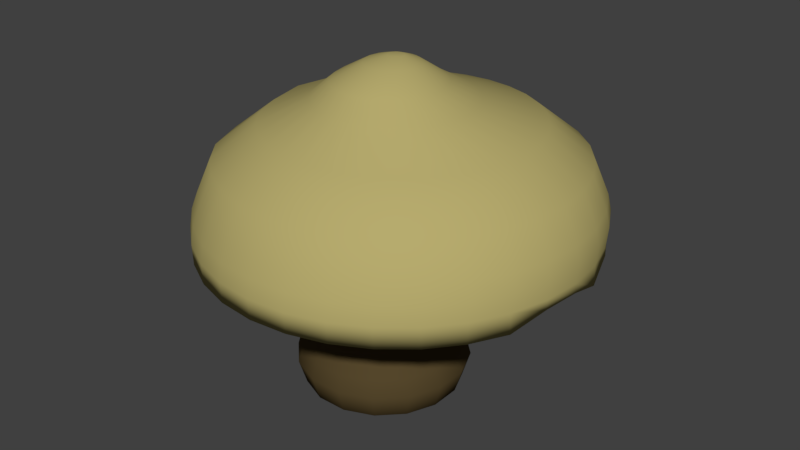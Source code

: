 # Source: SmallMushroom.blend  (saved by Blender 2.78.0; exported with 4.5.12 LTS)
import bpy
from mathutils import Matrix  # noqa: F401  (used for matrix-valued properties, if any)

bpy.ops.wm.read_factory_settings(use_empty=True)
scene = bpy.context.scene
scene.name = 'Scene'

# ---- collections
col_collection_1 = bpy.data.collections.new('Collection 1'); scene.collection.children.link(col_collection_1)

# ---- materials (node trees are filled in below, after node groups)
mat_mushroom_top = bpy.data.materials.new('Mushroom_Top')
mat_mushroom_top.alpha_threshold = 0.0
mat_mushroom_top.roughness = 0.5
mat_mushroom_stem = bpy.data.materials.new('Mushroom_Stem')
mat_mushroom_stem.alpha_threshold = 0.0
mat_mushroom_stem.roughness = 0.5

# ---- material node trees
mat_mushroom_top.use_nodes = True; mat_mushroom_top.node_tree.nodes.clear()
_N = mat_mushroom_top.node_tree.nodes; _L = mat_mushroom_top.node_tree.links
n0 = _N.new('ShaderNodeOutputMaterial'); n0.name = 'Material Output'; n0.location = (300, 300)
n1 = _N.new('ShaderNodeBsdfDiffuse'); n1.name = 'Diffuse BSDF'; n1.location = (10, 300)
n1.inputs[0].default_value = (0.4672, 0.4039, 0.1546, 1.0)
_L.new(n1.outputs[0], n0.inputs[0])
n0.is_active_output = True
mat_mushroom_stem.use_nodes = True; mat_mushroom_stem.node_tree.nodes.clear()
_N = mat_mushroom_stem.node_tree.nodes; _L = mat_mushroom_stem.node_tree.links
n0 = _N.new('ShaderNodeOutputMaterial'); n0.name = 'Material Output'; n0.location = (300, 300)
n1 = _N.new('ShaderNodeBsdfDiffuse'); n1.name = 'Diffuse BSDF'; n1.location = (10, 300)
n1.inputs[0].default_value = (0.0985, 0.06799, 0.02698, 1.0)
_L.new(n1.outputs[0], n0.inputs[0])
n0.is_active_output = True

# ---- world
world_world = bpy.data.worlds.new('World'); scene.world = world_world
world_world.color = (0.05088, 0.05088, 0.05088)
world_world.use_sun_shadow = False
world_world.sun_shadow_jitter_overblur = 0.0
world_world.cycles.sampling_method = 'MANUAL'

# ---- meshes
me_circle = bpy.data.meshes.new('Circle')
me_circle.from_pydata([(0.01882, -2.829e-09, -0.06472), (-0.0009476, -2.471e-09, -0.05653), (-0.01608, -1.81e-09, -0.0414), (-0.02427, -9.456e-10, -0.02163), (-0.02427, -1.021e-11, -0.0002335), (-0.01608, 8.54e-10, 0.01954), (-0.0009477, 1.515e-09, 0.03467), (0.01882, 1.873e-09, 0.04286), (0.04022, 1.873e-09, 0.04286), (0.05999, 1.515e-09, 0.03467), (0.07512, 8.54e-10, 0.01954), (0.08331, -1.021e-11, -0.0002335), (0.08331, -9.456e-10, -0.02163), (0.07512, -1.81e-09, -0.0414), (0.05999, -2.471e-09, -0.05653), (0.04022, -2.829e-09, -0.06472), (0.01043, 0.02247, -0.1002), (-0.02484, 0.02247, -0.08556), (-0.05184, 0.02247, -0.05856), (-0.06645, 0.02247, -0.02328), (-0.06645, 0.02247, 0.0149), (-0.05184, 0.02247, 0.05017), (-0.02484, 0.02247, 0.07717), (0.01043, 0.02247, 0.09178), (0.04861, 0.02247, 0.09178), (0.08389, 0.02247, 0.07717), (0.1109, 0.02247, 0.05017), (0.1255, 0.02247, 0.0149), (0.1255, 0.02247, -0.02328), (0.1109, 0.02247, -0.05856), (0.08389, 0.02247, -0.08556), (0.04861, 0.02247, -0.1002), (0.008621, 0.0528, -0.1093), (-0.03, 0.0528, -0.09327), (-0.05956, 0.0528, -0.06371), (-0.07555, 0.0528, -0.02509), (-0.07555, 0.0528, 0.01671), (-0.05956, 0.0528, 0.05533), (-0.03, 0.0528, 0.08488), (0.008621, 0.0528, 0.1009), (0.05042, 0.0528, 0.1009), (0.08904, 0.0528, 0.08488), (0.1186, 0.0528, 0.05533), (0.1346, 0.0528, 0.01671), (0.1346, 0.0528, -0.02509), (0.1186, 0.0528, -0.06371), (0.08904, 0.0528, -0.09327), (0.05042, 0.0528, -0.1093), (0.009997, 0.07414, -0.1001), (-0.02608, 0.07414, -0.08516), (-0.05369, 0.07414, -0.05755), (-0.06864, 0.07414, -0.02147), (-0.06864, 0.07414, 0.01758), (-0.05369, 0.07414, 0.05366), (-0.02608, 0.07414, 0.08127), (0.009997, 0.07414, 0.09621), (0.04905, 0.07414, 0.09621), (0.08512, 0.07414, 0.08127), (0.1127, 0.07414, 0.05366), (0.1277, 0.07414, 0.01758), (0.1277, 0.07414, -0.02147), (0.1127, 0.07414, -0.05755), (0.08512, 0.07414, -0.08516), (0.04905, 0.07414, -0.1001), (0.01438, 0.1393, -0.0657), (-0.01359, 0.1393, -0.05411), (-0.035, 0.1393, -0.0327), (-0.04659, 0.1393, -0.004729), (-0.04659, 0.1393, 0.02555), (-0.035, 0.1393, 0.05352), (-0.01359, 0.1393, 0.07494), (0.01438, 0.1393, 0.08652), (0.04466, 0.1393, 0.08652), (0.07264, 0.1393, 0.07494), (0.09405, 0.1393, 0.05352), (0.1056, 0.1393, 0.02555), (0.1056, 0.1393, -0.004729), (0.09405, 0.1393, -0.0327), (0.07264, 0.1393, -0.05411), (0.04466, 0.1393, -0.0657), (0.01628, 0.1876, -0.05951), (-0.008177, 0.1876, -0.04938), (-0.0269, 0.1876, -0.03066), (-0.03703, 0.1876, -0.006198), (-0.03703, 0.1876, 0.02028), (-0.0269, 0.1876, 0.04474), (-0.008177, 0.1876, 0.06346), (0.01628, 0.1876, 0.07359), (0.04276, 0.1876, 0.07359), (0.06722, 0.1876, 0.06346), (0.08594, 0.1876, 0.04474), (0.09607, 0.1876, 0.02028), (0.09607, 0.1876, -0.006198), (0.08594, 0.1876, -0.03066), (0.06722, 0.1876, -0.04938), (0.04276, 0.1876, -0.05951), (-0.03346, 0.3246, -0.07483), (-0.05199, 0.3246, -0.06715), (-0.06617, 0.3246, -0.05297), (-0.07385, 0.3246, -0.03444), (-0.07385, 0.3246, -0.01439), (-0.06617, 0.3246, 0.004144), (-0.05199, 0.3246, 0.01833), (-0.03346, 0.3246, 0.026), (-0.01341, 0.3246, 0.026), (0.005124, 0.3246, 0.01833), (0.01931, 0.3246, 0.004144), (0.02698, 0.3246, -0.01439), (0.02698, 0.3246, -0.03444), (0.01931, 0.3246, -0.05297), (0.005124, 0.3246, -0.06715), (-0.01341, 0.3246, -0.07483), (0.03169, 0.2097, -0.2749), (-0.01582, 0.1981, -0.2703), (-0.0615, 0.1981, -0.2564), (-0.1036, 0.1777, -0.2339), (-0.1405, 0.1777, -0.2036), (-0.1708, 0.1994, -0.1667), (-0.1933, 0.1777, -0.1246), (-0.2072, 0.1777, -0.07892), (-0.2118, 0.1777, -0.03141), (-0.1972, 0.182, 0.04876), (-0.1933, 0.1777, 0.06178), (-0.1708, 0.1777, 0.1039), (-0.1405, 0.1837, 0.1408), (-0.1036, 0.1981, 0.1711), (-0.0615, 0.1981, 0.1936), (-0.01582, 0.1981, 0.2074), (0.03169, 0.1981, 0.2121), (0.0792, 0.1981, 0.2074), (0.1249, 0.1981, 0.1936), (0.167, 0.1981, 0.1711), (0.2039, 0.1981, 0.1408), (0.2342, 0.1981, 0.1039), (0.2567, 0.1981, 0.06178), (0.2705, 0.2119, 0.0161), (0.2752, 0.2119, -0.03141), (0.2705, 0.1981, -0.07892), (0.2567, 0.2116, -0.1246), (0.2342, 0.2071, -0.1667), (0.2039, 0.2175, -0.2036), (0.167, 0.2054, -0.2339), (0.1249, 0.1981, -0.2564), (0.0792, 0.2023, -0.2703), (0.03169, 0.2239, -0.2738), (-0.01582, 0.2239, -0.2691), (-0.0615, 0.2239, -0.2553), (-0.1036, 0.2239, -0.2328), (-0.1405, 0.2239, -0.2025), (-0.1708, 0.2239, -0.1656), (-0.1933, 0.2239, -0.1235), (-0.2118, 0.2239, -0.03029), (-0.1952, 0.2239, 0.04613), (-0.1708, 0.2239, 0.105), (-0.1405, 0.2239, 0.1419), (-0.1036, 0.2239, 0.1722), (-0.0615, 0.2239, 0.1947), (-0.01582, 0.2239, 0.2086), (0.03169, 0.2239, 0.2132), (0.0792, 0.2239, 0.2086), (0.1249, 0.2239, 0.1947), (0.167, 0.2239, 0.1722), (0.2039, 0.2239, 0.1419), (0.2342, 0.2239, 0.105), (0.2567, 0.2239, 0.0629), (0.2705, 0.2239, 0.01722), (0.2752, 0.2239, -0.03029), (0.2705, 0.2239, -0.0778), (0.2567, 0.2239, -0.1235), (0.2342, 0.2239, -0.1656), (0.2039, 0.2239, -0.2025), (0.167, 0.2239, -0.2328), (0.1249, 0.2239, -0.2553), (0.0792, 0.2239, -0.2691), (0.03169, 0.2452, -0.2783), (-0.01582, 0.2452, -0.2736), (-0.0615, 0.2452, -0.2598), (-0.1036, 0.2452, -0.2373), (-0.1405, 0.2452, -0.207), (-0.1708, 0.2452, -0.1701), (-0.1933, 0.2452, -0.128), (-0.2118, 0.2452, -0.03478), (-0.1952, 0.2452, 0.04164), (-0.1708, 0.2452, 0.1005), (-0.1405, 0.2452, 0.1374), (-0.1036, 0.2452, 0.1677), (-0.0615, 0.2452, 0.1902), (-0.01582, 0.2452, 0.2041), (0.03169, 0.2452, 0.2087), (0.0792, 0.2452, 0.2041), (0.1249, 0.2452, 0.1902), (0.167, 0.2452, 0.1677), (0.2039, 0.2452, 0.1374), (0.2342, 0.2452, 0.1005), (0.2567, 0.2452, 0.05841), (0.2705, 0.2452, 0.01273), (0.2752, 0.2452, -0.03478), (0.2705, 0.2452, -0.08229), (0.2567, 0.2452, -0.128), (0.2342, 0.2452, -0.1701), (0.2039, 0.2452, -0.207), (0.167, 0.2452, -0.2373), (0.1249, 0.2452, -0.2598), (0.0792, 0.2452, -0.2736), (0.03169, 0.2643, -0.2751), (-0.01475, 0.2643, -0.2705), (-0.05941, 0.2643, -0.257), (-0.1006, 0.2643, -0.235), (-0.1366, 0.2643, -0.2054), (-0.1663, 0.2643, -0.1693), (-0.1883, 0.2643, -0.1281), (-0.2064, 0.2643, -0.03703), (-0.1901, 0.2643, 0.03768), (-0.1663, 0.2643, 0.09523), (-0.1366, 0.2643, 0.1313), (-0.1006, 0.2643, 0.1609), (-0.05941, 0.2643, 0.1829), (-0.01475, 0.2643, 0.1965), (0.03169, 0.2643, 0.201), (0.07813, 0.2643, 0.1965), (0.1228, 0.2643, 0.1829), (0.1639, 0.2643, 0.1609), (0.2, 0.2643, 0.1313), (0.2296, 0.2643, 0.09523), (0.2516, 0.2643, 0.05407), (0.2652, 0.2643, 0.009413), (0.2698, 0.2643, -0.03703), (0.2652, 0.2643, -0.08347), (0.2516, 0.2643, -0.1281), (0.2296, 0.2643, -0.1693), (0.2, 0.2643, -0.2054), (0.1639, 0.2643, -0.235), (0.1228, 0.2643, -0.257), (0.07813, 0.2643, -0.2705), (0.03169, 0.3059, -0.2573), (-0.01128, 0.3059, -0.2531), (-0.0526, 0.3059, -0.2405), (-0.09068, 0.3059, -0.2202), (-0.1241, 0.3059, -0.1928), (-0.1514, 0.3059, -0.1594), (-0.1718, 0.3059, -0.1213), (-0.1886, 0.3059, -0.03703), (-0.1735, 0.3059, 0.03209), (-0.1514, 0.3059, 0.08534), (-0.1241, 0.3059, 0.1187), (-0.09068, 0.3059, 0.1461), (-0.0526, 0.3059, 0.1665), (-0.01128, 0.3059, 0.179), (0.03169, 0.3059, 0.1832), (0.07466, 0.3059, 0.179), (0.116, 0.3059, 0.1665), (0.1541, 0.3059, 0.1461), (0.1874, 0.3059, 0.1187), (0.2148, 0.3059, 0.08534), (0.2352, 0.3059, 0.04726), (0.2477, 0.3059, 0.005939), (0.2519, 0.3059, -0.03703), (0.2477, 0.3059, -0.08), (0.2352, 0.3059, -0.1213), (0.2148, 0.3059, -0.1594), (0.1874, 0.3059, -0.1928), (0.1541, 0.3059, -0.2202), (0.116, 0.3059, -0.2405), (0.07466, 0.3059, -0.2531), (0.03169, 0.3475, -0.2049), (-0.0008321, 0.3475, -0.2016), (-0.0321, 0.3475, -0.1922), (-0.06092, 0.3475, -0.1768), (-0.08618, 0.3475, -0.156), (-0.1069, 0.3475, -0.1308), (-0.1223, 0.3475, -0.1019), (-0.135, 0.3475, -0.03815), (-0.1236, 0.3475, 0.01416), (-0.1069, 0.3475, 0.05446), (-0.08618, 0.3475, 0.07972), (-0.06092, 0.3475, 0.1004), (-0.0321, 0.3475, 0.1159), (-0.0008321, 0.3475, 0.1253), (0.03169, 0.3475, 0.1285), (0.06421, 0.3475, 0.1253), (0.09548, 0.3475, 0.1159), (0.1243, 0.3475, 0.1004), (0.1496, 0.3475, 0.07972), (0.1703, 0.3475, 0.05446), (0.1857, 0.3475, 0.02564), (0.1952, 0.3475, -0.005633), (0.1984, 0.3475, -0.03815), (0.1952, 0.3475, -0.07068), (0.1857, 0.3475, -0.1019), (0.1703, 0.3475, -0.1308), (0.1496, 0.3475, -0.156), (0.1243, 0.3475, -0.1768), (0.09548, 0.3475, -0.1922), (0.06421, 0.3475, -0.2016), (0.03169, 0.3778, -0.1225), (0.0126, 0.3778, -0.1206), (-0.005753, 0.3778, -0.1151), (-0.02267, 0.3778, -0.106), (-0.03749, 0.3778, -0.09386), (-0.04966, 0.3778, -0.07903), (-0.0587, 0.3778, -0.06212), (-0.06615, 0.3778, -0.02467), (-0.05946, 0.3778, 0.006031), (-0.04966, 0.3778, 0.02968), (-0.03749, 0.3778, 0.04451), (-0.02267, 0.3778, 0.05668), (-0.005753, 0.3778, 0.06572), (0.0126, 0.3778, 0.07129), (0.03169, 0.3778, 0.07317), (0.05078, 0.3778, 0.07129), (0.06913, 0.3778, 0.06572), (0.08605, 0.3778, 0.05668), (0.1009, 0.3778, 0.04451), (0.113, 0.3778, 0.02968), (0.1221, 0.3778, 0.01277), (0.1276, 0.3778, -0.005586), (0.1295, 0.3778, -0.02467), (0.1276, 0.3778, -0.04376), (0.1221, 0.3778, -0.06212), (0.113, 0.3778, -0.07903), (0.1009, 0.3778, -0.09386), (0.08605, 0.3778, -0.106), (0.06913, 0.3778, -0.1151), (0.05078, 0.3778, -0.1206), (0.03169, 0.4003, -0.08196), (0.01854, 0.4003, -0.08067), (0.005896, 0.4003, -0.07683), (-0.005756, 0.4003, -0.0706), (-0.01597, 0.4003, -0.06222), (-0.02435, 0.4003, -0.05201), (-0.03058, 0.4003, -0.04036), (-0.03571, 0.4003, -0.01456), (-0.0311, 0.4003, 0.006588), (-0.02435, 0.4003, 0.02288), (-0.01597, 0.4003, 0.03309), (-0.005756, 0.4003, 0.04148), (0.005896, 0.4003, 0.04771), (0.01854, 0.4003, 0.05154), (0.03169, 0.4003, 0.05284), (0.04484, 0.4003, 0.05154), (0.05748, 0.4003, 0.04771), (0.06913, 0.4003, 0.04148), (0.07935, 0.4003, 0.03309), (0.08773, 0.4003, 0.02288), (0.09396, 0.4003, 0.01123), (0.09779, 0.4003, -0.001415), (0.09909, 0.4003, -0.01456), (0.09779, 0.4003, -0.02771), (0.09396, 0.4003, -0.04036), (0.08773, 0.4003, -0.05201), (0.07935, 0.4003, -0.06222), (0.06913, 0.4003, -0.0706), (0.05748, 0.4003, -0.07683), (0.04484, 0.4003, -0.08067), (0.03169, 0.4194, -0.05378), (0.02513, 0.4194, -0.05313), (0.01883, 0.4194, -0.05122), (0.01302, 0.4194, -0.04812), (0.00793, 0.4194, -0.04394), (0.003752, 0.4194, -0.03885), (0.0006468, 0.4194, -0.03304), (-0.001911, 0.4194, -0.02018), (0.0003872, 0.4194, -0.009636), (0.003752, 0.4194, -0.001514), (0.00793, 0.4194, 0.003578), (0.01302, 0.4194, 0.007757), (0.01883, 0.4194, 0.01086), (0.02513, 0.4194, 0.01277), (0.03169, 0.4194, 0.01342), (0.03824, 0.4194, 0.01277), (0.04455, 0.4194, 0.01086), (0.05036, 0.4194, 0.007757), (0.05545, 0.4194, 0.003578), (0.05963, 0.4194, -0.001514), (0.06273, 0.4194, -0.007323), (0.06464, 0.4194, -0.01363), (0.06529, 0.4194, -0.02018), (0.06464, 0.4194, -0.02674), (0.06273, 0.4194, -0.03304), (0.05963, 0.4194, -0.03885), (0.05545, 0.4194, -0.04394), (0.05036, 0.4194, -0.04812), (0.04455, 0.4194, -0.05122), (0.03824, 0.4194, -0.05313), (0.03169, 0.4261, -0.03539), (0.02982, 0.4261, -0.0352), (0.02802, 0.4261, -0.03466), (0.02636, 0.4261, -0.03377), (0.02491, 0.4261, -0.03258), (0.02372, 0.4261, -0.03112), (0.02283, 0.4261, -0.02947), (0.0221, 0.4261, -0.0258), (0.02276, 0.4261, -0.02279), (0.02372, 0.4261, -0.02047), (0.02491, 0.4261, -0.01902), (0.02636, 0.4261, -0.01782), (0.02802, 0.4261, -0.01694), (0.02982, 0.4261, -0.01639), (0.03169, 0.4261, -0.01621), (0.03356, 0.4261, -0.01639), (0.03536, 0.4261, -0.01694), (0.03702, 0.4261, -0.01782), (0.03847, 0.4261, -0.01902), (0.03966, 0.4261, -0.02047), (0.04055, 0.4261, -0.02213), (0.04109, 0.4261, -0.02393), (0.04128, 0.4261, -0.0258), (0.04109, 0.4261, -0.02767), (0.04055, 0.4261, -0.02947), (0.03966, 0.4261, -0.03112), (0.03847, 0.4261, -0.03258), (0.03702, 0.4261, -0.03377), (0.03536, 0.4261, -0.03466), (0.03356, 0.4261, -0.0352), (-0.04242, 0.2916, 0.01747), (-0.1374, 0.185, 0.1434)], [], [(11, 27, 26, 10), (5, 21, 20, 4), (12, 28, 27, 11), (6, 22, 21, 5), (13, 29, 28, 12), (7, 23, 22, 6), (16, 31, 15, 0), (14, 30, 29, 13), (1, 17, 16, 0), (8, 24, 23, 7), (15, 31, 30, 14), (2, 18, 17, 1), (9, 25, 24, 8), (3, 19, 18, 2), (10, 26, 25, 9), (40, 24, 25, 41), (18, 34, 33, 17), (32, 47, 31, 16), (19, 35, 34, 18), (26, 42, 41, 25), (20, 36, 35, 19), (27, 43, 42, 26), (21, 37, 36, 20), (28, 44, 43, 27), (22, 38, 37, 21), (29, 45, 44, 28), (23, 39, 38, 22), (30, 46, 45, 29), (24, 40, 39, 23), (31, 47, 46, 30), (43, 59, 58, 42), (51, 35, 36, 52), (37, 53, 52, 36), (44, 60, 59, 43), (38, 54, 53, 37), (45, 61, 60, 44), (39, 55, 54, 38), (48, 63, 47, 32), (46, 62, 61, 45), (33, 49, 48, 32), (40, 56, 55, 39), (47, 63, 62, 46), (34, 50, 49, 33), (41, 57, 56, 40), (35, 51, 50, 34), (42, 58, 57, 41), (75, 59, 60, 76), (54, 70, 69, 53), (61, 77, 76, 60), (55, 71, 70, 54), (64, 79, 63, 48), (62, 78, 77, 61), (49, 65, 64, 48), (56, 72, 71, 55), (63, 79, 78, 62), (50, 66, 65, 49), (57, 73, 72, 56), (51, 67, 66, 50), (58, 74, 73, 57), (52, 68, 67, 51), (59, 75, 74, 58), (53, 69, 68, 52), (78, 94, 93, 77), (86, 70, 71, 87), (65, 81, 80, 64), (72, 88, 87, 71), (79, 95, 94, 78), (66, 82, 81, 65), (73, 89, 88, 72), (64, 80, 95, 79), (67, 83, 82, 66), (74, 90, 89, 73), (68, 84, 83, 67), (75, 91, 90, 74), (69, 85, 84, 68), (76, 92, 91, 75), (70, 86, 85, 69), (77, 93, 92, 76), (90, 106, 105, 89), (4, 20, 19, 3), (84, 100, 99, 83), (91, 107, 106, 90), (85, 101, 100, 84), (92, 108, 107, 91), (86, 102, 101, 85), (93, 109, 108, 92), (87, 103, 102, 86), (96, 111, 95, 80), (81, 97, 96, 80), (88, 104, 103, 87), (95, 111, 110, 94), (82, 98, 97, 81), (89, 105, 104, 88), (83, 99, 98, 82), (139, 169, 168, 138), (126, 156, 155, 125), (113, 145, 144, 112), (140, 170, 169, 139), (127, 157, 156, 126), (114, 146, 145, 113), (141, 171, 170, 140), (128, 158, 157, 127), (115, 147, 146, 114), (142, 172, 171, 141), (129, 159, 158, 128), (116, 148, 147, 115), (143, 173, 172, 142), (130, 160, 159, 129), (117, 149, 148, 116), (112, 144, 173, 143), (131, 161, 160, 130), (118, 150, 149, 117), (132, 162, 161, 131), (123, 153, 152, 121, 122), (133, 163, 162, 132), (134, 164, 163, 133), (121, 152, 151, 120), (135, 165, 164, 134), (180, 150, 151, 181), (136, 166, 165, 135), (137, 167, 166, 136), (124, 154, 153, 123), (138, 168, 167, 137), (125, 155, 154, 124, 415), (153, 183, 182, 152), (164, 194, 193, 163), (152, 182, 181, 151), (165, 195, 194, 164), (212, 182, 183, 213), (166, 196, 195, 165), (167, 197, 196, 166), (154, 184, 183, 153), (168, 198, 197, 167), (155, 185, 184, 154), (169, 199, 198, 168), (156, 186, 185, 155), (145, 175, 174, 144), (170, 200, 199, 169), (157, 187, 186, 156), (146, 176, 175, 145), (171, 201, 200, 170), (158, 188, 187, 157), (147, 177, 176, 146), (172, 202, 201, 171), (159, 189, 188, 158), (148, 178, 177, 147), (173, 203, 202, 172), (160, 190, 189, 159), (149, 179, 178, 148), (144, 174, 203, 173), (161, 191, 190, 160), (150, 180, 179, 149), (162, 192, 191, 161), (163, 193, 192, 162), (181, 211, 210, 180), (197, 227, 226, 196), (184, 214, 213, 183), (198, 228, 227, 197), (185, 215, 214, 184), (199, 229, 228, 198), (186, 216, 215, 185), (175, 205, 204, 174), (200, 230, 229, 199), (187, 217, 216, 186), (176, 206, 205, 175), (201, 231, 230, 200), (188, 218, 217, 187), (177, 207, 206, 176), (202, 232, 231, 201), (189, 219, 218, 188), (178, 208, 207, 177), (203, 233, 232, 202), (190, 220, 219, 189), (179, 209, 208, 178), (174, 204, 233, 203), (191, 221, 220, 190), (180, 210, 209, 179), (192, 222, 221, 191), (211, 241, 240, 210), (193, 223, 222, 192), (194, 224, 223, 193), (182, 212, 211, 181), (195, 225, 224, 194), (196, 226, 225, 195), (216, 246, 245, 215), (205, 235, 234, 204), (230, 260, 259, 229), (217, 247, 246, 216), (206, 236, 235, 205), (231, 261, 260, 230), (218, 248, 247, 217), (207, 237, 236, 206), (232, 262, 261, 231), (219, 249, 248, 218), (208, 238, 237, 207), (233, 263, 262, 232), (220, 250, 249, 219), (209, 239, 238, 208), (204, 234, 263, 233), (221, 251, 250, 220), (210, 240, 239, 209), (222, 252, 251, 221), (213, 243, 242, 212), (223, 253, 252, 222), (224, 254, 253, 223), (212, 242, 241, 211), (225, 255, 254, 224), (241, 271, 270, 240), (226, 256, 255, 225), (227, 257, 256, 226), (214, 244, 243, 213), (228, 258, 257, 227), (215, 245, 244, 214), (229, 259, 258, 228), (249, 279, 278, 248), (238, 268, 267, 237), (263, 293, 292, 262), (250, 280, 279, 249), (239, 269, 268, 238), (234, 264, 293, 263), (251, 281, 280, 250), (240, 270, 269, 239), (252, 282, 281, 251), (243, 273, 272, 242), (253, 283, 282, 252), (254, 284, 283, 253), (242, 272, 271, 241), (255, 285, 284, 254), (271, 301, 300, 270), (256, 286, 285, 255), (257, 287, 286, 256), (244, 274, 273, 243), (258, 288, 287, 257), (245, 275, 274, 244), (259, 289, 288, 258), (246, 276, 275, 245), (235, 265, 264, 234), (260, 290, 289, 259), (247, 277, 276, 246), (236, 266, 265, 235), (261, 291, 290, 260), (248, 278, 277, 247), (237, 267, 266, 236), (262, 292, 291, 261), (282, 312, 311, 281), (273, 303, 302, 272), (283, 313, 312, 282), (284, 314, 313, 283), (272, 302, 301, 271), (285, 315, 314, 284), (303, 333, 332, 302), (286, 316, 315, 285), (287, 317, 316, 286), (274, 304, 303, 273), (288, 318, 317, 287), (275, 305, 304, 274), (289, 319, 318, 288), (276, 306, 305, 275), (265, 295, 294, 264), (290, 320, 319, 289), (277, 307, 306, 276), (266, 296, 295, 265), (291, 321, 320, 290), (278, 308, 307, 277), (267, 297, 296, 266), (292, 322, 321, 291), (279, 309, 308, 278), (268, 298, 297, 267), (293, 323, 322, 292), (280, 310, 309, 279), (269, 299, 298, 268), (264, 294, 323, 293), (281, 311, 310, 280), (270, 300, 299, 269), (315, 345, 344, 314), (301, 331, 330, 300), (316, 346, 345, 315), (317, 347, 346, 316), (304, 334, 333, 303), (318, 348, 347, 317), (305, 335, 334, 304), (319, 349, 348, 318), (306, 336, 335, 305), (295, 325, 324, 294), (320, 350, 349, 319), (307, 337, 336, 306), (296, 326, 325, 295), (321, 351, 350, 320), (308, 338, 337, 307), (297, 327, 326, 296), (322, 352, 351, 321), (309, 339, 338, 308), (298, 328, 327, 297), (323, 353, 352, 322), (310, 340, 339, 309), (299, 329, 328, 298), (294, 324, 353, 323), (311, 341, 340, 310), (300, 330, 329, 299), (312, 342, 341, 311), (331, 361, 360, 330), (313, 343, 342, 312), (314, 344, 343, 313), (302, 332, 331, 301), (348, 378, 377, 347), (335, 365, 364, 334), (349, 379, 378, 348), (336, 366, 365, 335), (325, 355, 354, 324), (350, 380, 379, 349), (337, 367, 366, 336), (326, 356, 355, 325), (351, 381, 380, 350), (338, 368, 367, 337), (327, 357, 356, 326), (352, 382, 381, 351), (339, 369, 368, 338), (328, 358, 357, 327), (353, 383, 382, 352), (340, 370, 369, 339), (329, 359, 358, 328), (324, 354, 383, 353), (341, 371, 370, 340), (330, 360, 359, 329), (342, 372, 371, 341), (333, 363, 362, 332), (343, 373, 372, 342), (344, 374, 373, 343), (332, 362, 361, 331), (345, 375, 374, 344), (361, 391, 390, 360), (346, 376, 375, 345), (347, 377, 376, 346), (334, 364, 363, 333), (381, 411, 410, 380), (368, 398, 397, 367), (357, 387, 386, 356), (382, 412, 411, 381), (369, 399, 398, 368), (358, 388, 387, 357), (383, 413, 412, 382), (370, 400, 399, 369), (359, 389, 388, 358), (354, 384, 413, 383), (371, 401, 400, 370), (360, 390, 389, 359), (372, 402, 401, 371), (363, 393, 392, 362), (373, 403, 402, 372), (374, 404, 403, 373), (362, 392, 391, 361), (375, 405, 404, 374), (17, 33, 32, 16), (376, 406, 405, 375), (377, 407, 406, 376), (364, 394, 393, 363), (378, 408, 407, 377), (365, 395, 394, 364), (379, 409, 408, 378), (366, 396, 395, 365), (355, 385, 384, 354), (380, 410, 409, 379), (367, 397, 396, 366), (356, 386, 385, 355), (113, 414, 114), (112, 143, 414), (122, 121, 414), (123, 414, 415, 124), (125, 414, 126), (127, 414, 128), (414, 118, 117), (414, 117, 116), (414, 116, 115, 114), (414, 113, 112), (143, 142, 414), (142, 141, 414), (141, 140, 139, 414), (139, 138, 137, 414), (137, 136, 414), (136, 135, 414), (135, 134, 414), (134, 133, 414), (133, 132, 414), (414, 120, 119), (132, 131, 414), (414, 127, 126), (414, 119, 118), (414, 125, 415), (414, 123, 122), (414, 121, 120), (131, 130, 414), (130, 129, 128, 414), (94, 110, 109, 93), (120, 151, 150, 118, 119), (385, 386, 387, 388, 389, 390, 391, 392, 393, 394, 395, 396, 397, 398, 399, 400, 401, 402, 403, 404, 405, 406, 407, 408, 409, 410, 411, 412, 413, 384)])
me_circle.polygons.foreach_set('use_smooth', [True] * 395)
me_circle.polygons.foreach_set('material_index', [1, 1, 1, 1, 1, 1, 1, 1, 1, 1, 1, 1, 1, 1, 1, 1, 1, 1, 1, 1, 1, 1, 1, 1, 1, 1, 1, 1, 1, 1, 1, 1, 1, 1, 1, 1, 1, 1, 1, 1, 1, 1, 1, 1, 1, 1, 1, 1, 1, 1, 1, 1, 1, 1, 1, 1, 1, 1, 1, 1, 1, 1, 1, 1, 1, 1, 1, 1, 1, 1, 1, 1, 1, 1, 1, 1, 1, 1, 1, 1, 1, 1, 1, 1, 1, 1, 1, 1, 1, 1, 1, 1, 1, 1, 0, 0, 0, 0, 0, 0, 0, 0, 0, 0, 0, 0, 0, 0, 0, 0, 0, 0, 0, 0, 0, 0, 0, 0, 0, 0, 0, 0, 0, 0, 0, 0, 0, 0, 0, 0, 0, 0, 0, 0, 0, 0, 0, 0, 0, 0, 0, 0, 0, 0, 0, 0, 0, 0, 0, 0, 0, 0, 0, 0, 0, 0, 0, 0, 0, 0, 0, 0, 0, 0, 0, 0, 0, 0, 0, 0, 0, 0, 0, 0, 0, 0, 0, 0, 0, 0, 0, 0, 0, 0, 0, 0, 0, 0, 0, 0, 0, 0, 0, 0, 0, 0, 0, 0, 0, 0, 0, 0, 0, 0, 0, 0, 0, 0, 0, 0, 0, 0, 0, 0, 0, 0, 0, 0, 0, 0, 0, 0, 0, 0, 0, 0, 0, 0, 0, 0, 0, 0, 0, 0, 0, 0, 0, 0, 0, 0, 0, 0, 0, 0, 0, 0, 0, 0, 0, 0, 0, 0, 0, 0, 0, 0, 0, 0, 0, 0, 0, 0, 0, 0, 0, 0, 0, 0, 0, 0, 0, 0, 0, 0, 0, 0, 0, 0, 0, 0, 0, 0, 0, 0, 0, 0, 0, 0, 0, 0, 0, 0, 0, 0, 0, 0, 0, 0, 0, 0, 0, 0, 0, 0, 0, 0, 0, 0, 0, 0, 0, 0, 0, 0, 0, 0, 0, 0, 0, 0, 0, 0, 0, 0, 0, 0, 0, 0, 0, 0, 0, 0, 0, 0, 0, 0, 0, 0, 0, 0, 0, 0, 0, 0, 0, 0, 0, 0, 0, 0, 0, 0, 1, 0, 0, 0, 0, 0, 0, 0, 0, 0, 0, 0, 0, 0, 0, 0, 0, 0, 0, 0, 0, 0, 0, 0, 0, 0, 0, 0, 0, 0, 0, 0, 0, 0, 0, 0, 0, 0, 0, 0, 1, 0, 0])
_uv = me_circle.uv_layers.new(name='UVMap')
_uv.uv.foreach_set('vector', [0.06823, 0.8628, 0.02112, 0.8516, 0.01498, 0.8903, 0.06479, 0.8845, 0.2153, 0.8445, 0.1905, 0.7977, 0.1725, 0.8242, 0.2052, 0.8593, 0.07802, 0.8444, 0.03859, 0.8187, 0.02112, 0.8516, 0.06823, 0.8628, 0.11, 0.9414, 0.09558, 0.9917, 0.1264, 0.984, 0.1272, 0.9371, 0.09267, 0.8321, 0.06474, 0.7968, 0.03859, 0.8187, 0.07802, 0.8444, 0.09267, 0.937, 0.06474, 0.984, 0.09558, 0.9917, 0.11, 0.9414, 0.1725, 0.965, 0.1905, 0.9818, 0.2153, 0.9476, 0.2052, 0.9382, 0.11, 0.8278, 0.09558, 0.7891, 0.06474, 0.7968, 0.09267, 0.8321, 0.1984, 0.9219, 0.1604, 0.936, 0.1725, 0.965, 0.2052, 0.9382, 0.07802, 0.9247, 0.03859, 0.962, 0.06474, 0.984, 0.09267, 0.937, 0.1272, 0.8321, 0.1264, 0.7968, 0.09558, 0.7891, 0.11, 0.8278, 0.196, 0.9012, 0.1562, 0.899, 0.1604, 0.936, 0.1984, 0.9219, 0.06823, 0.9063, 0.02112, 0.9291, 0.03859, 0.962, 0.07802, 0.9247, 0.1984, 0.8792, 0.1604, 0.8598, 0.1562, 0.899, 0.196, 0.9012, 0.06479, 0.8845, 0.01498, 0.8903, 0.02112, 0.9291, 0.06823, 0.9063, 0.5809, 0.5392, 0.03859, 0.962, 0.02112, 0.9291, 0.9003, 0.5271, 0.1562, 0.899, 0.1272, 0.897, 0.1319, 0.9375, 0.1604, 0.936, 0.9645, 0.2786, 0.9243, 0.2776, 0.9247, 0.3097, 0.9614, 0.3106, 0.1604, 0.8598, 0.1319, 0.8541, 0.1272, 0.897, 0.1562, 0.899, 0.01498, 0.8903, 0.8682, 0.5211, 0.9003, 0.5271, 0.02112, 0.9291, 0.1725, 0.8242, 0.1451, 0.8151, 0.1319, 0.8541, 0.1604, 0.8598, 0.02112, 0.8516, 0.8293, 0.5198, 0.8682, 0.5211, 0.01498, 0.8903, 0.1905, 0.7977, 0.6912, 0.535, 0.7266, 0.5392, 0.1725, 0.8242, 0.03859, 0.8187, 0.7893, 0.5235, 0.8293, 0.5198, 0.02112, 0.8516, 0.6523, 0.5043, 0.6511, 0.5335, 0.6912, 0.535, 0.6889, 0.5056, 0.06474, 0.7968, 0.7545, 0.5316, 0.7893, 0.5235, 0.03859, 0.8187, 0.617, 0.5056, 0.6124, 0.535, 0.6511, 0.5335, 0.6523, 0.5043, 0.8895, 0.31, 0.8857, 0.278, 0.8545, 0.2796, 0.861, 0.3115, 0.03859, 0.962, 0.5809, 0.5392, 0.6124, 0.535, 0.06474, 0.984, 0.9247, 0.3097, 0.9243, 0.2776, 0.8857, 0.278, 0.8895, 0.31, 0.8293, 0.5198, 0.832, 0.5429, 0.8684, 0.544, 0.8682, 0.5211, 0.5915, 0.9251, 0.5768, 0.9254, 0.7266, 0.5392, 0.7205, 0.5615, 0.6912, 0.535, 0.6874, 0.5576, 0.7205, 0.5615, 0.7266, 0.5392, 0.7893, 0.5235, 0.7947, 0.5463, 0.832, 0.5429, 0.8293, 0.5198, 0.6511, 0.5335, 0.65, 0.5562, 0.6874, 0.5576, 0.6912, 0.535, 0.7545, 0.5316, 0.7622, 0.5539, 0.7947, 0.5463, 0.7893, 0.5235, 0.6124, 0.535, 0.6138, 0.5576, 0.65, 0.5562, 0.6511, 0.5335, 0.9626, 0.2573, 0.9251, 0.2563, 0.9243, 0.2776, 0.9645, 0.2786, 0.8857, 0.278, 0.889, 0.2567, 0.7622, 0.5539, 0.7545, 0.5316, 1.0, 0.2808, 0.9958, 0.2593, 0.9626, 0.2573, 0.9645, 0.2786, 0.5809, 0.5392, 0.5845, 0.5615, 0.6138, 0.5576, 0.6124, 0.535, 0.9243, 0.2776, 0.9251, 0.2563, 0.889, 0.2567, 0.8857, 0.278, 0.5695, 0.8831, 0.5847, 0.8856, 0.5915, 0.8459, 0.5768, 0.8406, 0.9003, 0.5271, 0.8983, 0.5496, 0.5845, 0.5615, 0.5809, 0.5392, 0.5768, 0.9254, 0.5915, 0.9251, 0.5847, 0.8856, 0.5695, 0.8831, 0.8682, 0.5211, 0.8684, 0.544, 0.8983, 0.5496, 0.9003, 0.5271, 0.8455, 0.6131, 0.832, 0.5429, 0.7947, 0.5463, 0.8166, 0.6157, 0.65, 0.5562, 0.6434, 0.6248, 0.6725, 0.6259, 0.6874, 0.5576, 0.7622, 0.5539, 0.7914, 0.6216, 0.8166, 0.6157, 0.7947, 0.5463, 0.6138, 0.5576, 0.6154, 0.6259, 0.6434, 0.6248, 0.65, 0.5562, 0.956, 0.1926, 0.927, 0.1919, 0.9251, 0.2563, 0.9626, 0.2573, 0.889, 0.2567, 0.899, 0.1921, 0.7914, 0.6216, 0.7622, 0.5539, 0.5915, 0.8459, 0.64, 0.8671, 0.956, 0.1926, 0.9626, 0.2573, 0.5845, 0.5615, 0.5927, 0.6289, 0.6154, 0.6259, 0.6138, 0.5576, 0.9251, 0.2563, 0.927, 0.1919, 0.899, 0.1921, 0.889, 0.2567, 0.5847, 0.8856, 0.6347, 0.8979, 0.64, 0.8671, 0.5915, 0.8459, 0.8983, 0.5496, 0.897, 0.6183, 0.5927, 0.6289, 0.5845, 0.5615, 0.5915, 0.9251, 0.64, 0.9286, 0.6347, 0.8979, 0.5847, 0.8856, 0.8684, 0.544, 0.8737, 0.614, 0.897, 0.6183, 0.8983, 0.5496, 0.7205, 0.5615, 0.6981, 0.6289, 0.64, 0.9286, 0.5915, 0.9251, 0.832, 0.5429, 0.8455, 0.6131, 0.8737, 0.614, 0.8684, 0.544, 0.6874, 0.5576, 0.6725, 0.6259, 0.6981, 0.6289, 0.7205, 0.5615, 0.899, 0.1921, 0.9045, 0.1428, 0.7967, 0.6716, 0.7914, 0.6216, 0.6456, 0.6763, 0.6434, 0.6248, 0.6154, 0.6259, 0.6211, 0.6773, 0.9818, 0.1942, 0.9768, 0.1446, 0.9543, 0.1432, 0.956, 0.1926, 0.5927, 0.6289, 0.6012, 0.6799, 0.6211, 0.6773, 0.6154, 0.6259, 0.927, 0.1919, 0.9289, 0.1426, 0.9045, 0.1428, 0.899, 0.1921, 0.8431, 0.9641, 0.8484, 0.9288, 0.9768, 0.1446, 0.9818, 0.1942, 0.897, 0.6183, 0.889, 0.6687, 0.6012, 0.6799, 0.5927, 0.6289, 0.956, 0.1926, 0.9543, 0.1432, 0.9289, 0.1426, 0.927, 0.1919, 0.8719, 0.9694, 0.8736, 0.9334, 0.8484, 0.9288, 0.8431, 0.9641, 0.8737, 0.614, 0.8687, 0.6649, 0.889, 0.6687, 0.897, 0.6183, 0.6981, 0.6289, 0.6934, 0.6799, 0.8736, 0.9334, 0.8719, 0.9694, 0.8455, 0.6131, 0.844, 0.6641, 0.8687, 0.6649, 0.8737, 0.614, 0.6725, 0.6259, 0.671, 0.6773, 0.6934, 0.6799, 0.6981, 0.6289, 0.8166, 0.6157, 0.8187, 0.6665, 0.844, 0.6641, 0.8455, 0.6131, 0.6434, 0.6248, 0.6456, 0.6763, 0.671, 0.6773, 0.6725, 0.6259, 0.7914, 0.6216, 0.7967, 0.6716, 0.8187, 0.6665, 0.8166, 0.6157, 0.8687, 0.6649, 0.8382, 0.8081, 0.8535, 0.811, 0.889, 0.6687, 0.2052, 0.8593, 0.1725, 0.8242, 0.1604, 0.8598, 0.1984, 0.8792, 0.6934, 0.6799, 0.7002, 0.8264, 0.8627, 0.8167, 0.8736, 0.9334, 0.844, 0.6641, 0.8195, 0.8075, 0.8382, 0.8081, 0.8687, 0.6649, 0.671, 0.6773, 0.6832, 0.8244, 0.7002, 0.8264, 0.6934, 0.6799, 0.8187, 0.6665, 0.8003, 0.8093, 0.8195, 0.8075, 0.844, 0.6641, 0.6456, 0.6763, 0.664, 0.8237, 0.6832, 0.8244, 0.671, 0.6773, 0.7967, 0.6716, 0.7836, 0.8131, 0.8003, 0.8093, 0.8187, 0.6665, 0.6211, 0.6773, 0.6454, 0.8244, 0.664, 0.8237, 0.6456, 0.6763, 0.9547, 0.0004756, 0.9355, 6.769e-09, 0.9289, 0.1426, 0.9543, 0.1432, 0.9768, 0.1446, 0.9718, 0.001515, 0.9547, 0.0004756, 0.9543, 0.1432, 0.6012, 0.6799, 0.6303, 0.8264, 0.6454, 0.8244, 0.6211, 0.6773, 0.9289, 0.1426, 0.9355, 6.769e-09, 0.917, 0.0001606, 0.9045, 0.1428, 0.8484, 0.9288, 0.8436, 0.8131, 0.8254, 0.8145, 0.8244, 0.9306, 0.889, 0.6687, 0.8535, 0.811, 0.6303, 0.8264, 0.6012, 0.6799, 0.8736, 0.9334, 0.8627, 0.8167, 0.8436, 0.8131, 0.8484, 0.9288, 0.4256, 0.8906, 0.4411, 0.8886, 0.4315, 0.8486, 0.4202, 0.8504, 0.8511, 0.1556, 0.827, 0.1515, 0.8227, 0.1998, 0.8468, 0.2039, 0.358, 0.5593, 0.3333, 0.5615, 0.3362, 0.6099, 0.3497, 0.6087, 0.3596, 0.7931, 0.3535, 0.7937, 0.3585, 0.8283, 0.3746, 0.8269, 0.8537, 0.1097, 0.8295, 0.1056, 0.827, 0.1515, 0.8511, 0.1556, 0.3561, 0.5137, 0.3314, 0.5159, 0.3333, 0.5615, 0.358, 0.5593, 0.3662, 0.7513, 0.3486, 0.7529, 0.3535, 0.7937, 0.3596, 0.7931, 0.8543, 0.0682, 0.8302, 0.06409, 0.8295, 0.1056, 0.8537, 0.1097, 0.3746, 0.4709, 0.3304, 0.4747, 0.3314, 0.5159, 0.3561, 0.5137, 0.3686, 0.7053, 0.3439, 0.7075, 0.3486, 0.7529, 0.3662, 0.7513, 0.8529, 0.03253, 0.8288, 0.02842, 0.8302, 0.06409, 0.8543, 0.0682, 0.3746, 0.4359, 0.3304, 0.4397, 0.3304, 0.4747, 0.3746, 0.4709, 0.3604, 0.6573, 0.3397, 0.6592, 0.3439, 0.7075, 0.3686, 0.7053, 0.8497, 0.004109, 0.8256, 0.0, 0.8288, 0.02842, 0.8529, 0.03253, 0.9662, 0.6959, 0.9472, 0.6956, 0.9574, 0.742, 0.9935, 0.7416, 0.3497, 0.6087, 0.3362, 0.6099, 0.3397, 0.6592, 0.3604, 0.6573, 0.4078, 0.5356, 0.4315, 0.5332, 0.4411, 0.5043, 0.4174, 0.5067, 0.978, 0.6463, 0.9419, 0.6468, 0.9472, 0.6956, 0.9662, 0.6959, 0.4003, 0.5718, 0.424, 0.5693, 0.4315, 0.5332, 0.4078, 0.5356, 0.8525, 0.3034, 0.8092, 0.2966, 0.7913, 0.3813, 0.8346, 0.388, 0.844, 0.3481, 0.3951, 0.6138, 0.4188, 0.6113, 0.424, 0.5693, 0.4003, 0.5718, 0.3924, 0.66, 0.4162, 0.6576, 0.4188, 0.6113, 0.3951, 0.6138, 0.9935, 0.5043, 0.9574, 0.5047, 0.9472, 0.5494, 0.9833, 0.549, 0.4052, 0.7081, 0.4162, 0.7063, 0.4162, 0.6576, 0.3924, 0.66, 0.9244, 0.6518, 0.9419, 0.6468, 0.9472, 0.5494, 0.9297, 0.5545, 0.4078, 0.7574, 0.4188, 0.7557, 0.4162, 0.7063, 0.4052, 0.7081, 0.4003, 0.8062, 0.424, 0.8037, 0.4188, 0.7557, 0.4078, 0.7574, 0.8543, 0.2548, 0.8167, 0.2488, 0.8092, 0.2966, 0.8525, 0.3034, 0.4202, 0.8504, 0.4315, 0.8486, 0.424, 0.8037, 0.4003, 0.8062, 0.8468, 0.2039, 0.8227, 0.1998, 0.8167, 0.2488, 0.8543, 0.2548, 0.8536, 0.2505, 0.8092, 0.2966, 0.7882, 0.2966, 0.7703, 0.3813, 0.7913, 0.3813, 0.4162, 0.6576, 0.4362, 0.6611, 0.4389, 0.6148, 0.4188, 0.6113, 0.9574, 0.5047, 0.9399, 0.5098, 0.9297, 0.5545, 0.9472, 0.5494, 0.4162, 0.7063, 0.4362, 0.7099, 0.4362, 0.6611, 0.4162, 0.6576, 0.7515, 0.3765, 0.7703, 0.3813, 0.7882, 0.2966, 0.7691, 0.2937, 0.4188, 0.7557, 0.4389, 0.7592, 0.4362, 0.7099, 0.4162, 0.7063, 0.424, 0.8037, 0.4441, 0.8072, 0.4389, 0.7592, 0.4188, 0.7557, 0.8167, 0.2488, 0.7956, 0.2488, 0.7882, 0.2966, 0.8092, 0.2966, 0.4315, 0.8486, 0.4516, 0.8521, 0.4441, 0.8072, 0.424, 0.8037, 0.8227, 0.1998, 0.8016, 0.1998, 0.7956, 0.2488, 0.8167, 0.2488, 0.4411, 0.8886, 0.4612, 0.8921, 0.4516, 0.8521, 0.4315, 0.8486, 0.827, 0.1515, 0.806, 0.1515, 0.8016, 0.1998, 0.8227, 0.1998, 0.3333, 0.5615, 0.3125, 0.5628, 0.3153, 0.6112, 0.3362, 0.6099, 0.3535, 0.7937, 0.3327, 0.795, 0.3377, 0.8296, 0.3585, 0.8283, 0.8295, 0.1056, 0.8085, 0.1056, 0.806, 0.1515, 0.827, 0.1515, 0.3314, 0.5159, 0.3106, 0.5172, 0.3125, 0.5628, 0.3333, 0.5615, 0.3486, 0.7529, 0.3277, 0.7542, 0.3327, 0.795, 0.3535, 0.7937, 0.8302, 0.06409, 0.8091, 0.0641, 0.8085, 0.1056, 0.8295, 0.1056, 0.3304, 0.4747, 0.3096, 0.476, 0.3106, 0.5172, 0.3314, 0.5159, 0.3439, 0.7075, 0.3231, 0.7087, 0.3277, 0.7542, 0.3486, 0.7529, 0.8288, 0.02842, 0.8078, 0.02843, 0.8091, 0.0641, 0.8302, 0.06409, 0.9574, 0.742, 0.9399, 0.7471, 0.9547, 0.7894, 0.9722, 0.7843, 0.3397, 0.6592, 0.3189, 0.6605, 0.3231, 0.7087, 0.3439, 0.7075, 0.8256, 0.0, 0.8046, 9.882e-06, 0.8078, 0.02843, 0.8288, 0.02842, 0.9472, 0.6956, 0.9297, 0.7007, 0.9399, 0.7471, 0.9574, 0.742, 0.3362, 0.6099, 0.3153, 0.6112, 0.3189, 0.6605, 0.3397, 0.6592, 0.4315, 0.5332, 0.4516, 0.5367, 0.4612, 0.5078, 0.4411, 0.5043, 0.9419, 0.6468, 0.9244, 0.6518, 0.9297, 0.7007, 0.9472, 0.6956, 0.424, 0.5693, 0.4441, 0.5728, 0.4516, 0.5367, 0.4315, 0.5332, 0.4188, 0.6113, 0.4389, 0.6148, 0.4441, 0.5728, 0.424, 0.5693, 0.9297, 0.5545, 0.9172, 0.5592, 0.9121, 0.6544, 0.9244, 0.6518, 0.4441, 0.8072, 0.4632, 0.8067, 0.4582, 0.7598, 0.4389, 0.7592, 0.7956, 0.2488, 0.7763, 0.247, 0.7691, 0.2937, 0.7882, 0.2966, 0.4516, 0.8521, 0.4706, 0.8506, 0.4632, 0.8067, 0.4441, 0.8072, 0.8016, 0.1998, 0.7822, 0.1991, 0.7763, 0.247, 0.7956, 0.2488, 0.4612, 0.8921, 0.4799, 0.8897, 0.4706, 0.8506, 0.4516, 0.8521, 0.806, 0.1515, 0.7864, 0.1518, 0.7822, 0.1991, 0.8016, 0.1998, 0.3125, 0.5628, 0.2945, 0.5657, 0.2973, 0.613, 0.3153, 0.6112, 0.4724, 0.9258, 0.4909, 0.9226, 0.4799, 0.8897, 0.4612, 0.8921, 0.8085, 0.1056, 0.7889, 0.107, 0.7864, 0.1518, 0.806, 0.1515, 0.3106, 0.5172, 0.2926, 0.5211, 0.2945, 0.5657, 0.3125, 0.5628, 0.3277, 0.7542, 0.3094, 0.7528, 0.3142, 0.7927, 0.3327, 0.795, 0.8091, 0.0641, 0.7895, 0.06642, 0.7889, 0.107, 0.8085, 0.1056, 0.3096, 0.476, 0.2917, 0.4809, 0.2926, 0.5211, 0.3106, 0.5172, 0.3231, 0.7087, 0.3048, 0.7084, 0.3094, 0.7528, 0.3277, 0.7542, 0.8078, 0.02843, 0.7882, 0.03156, 0.7895, 0.06642, 0.8091, 0.0641, 0.3096, 0.441, 0.2916, 0.4466, 0.2917, 0.4809, 0.3096, 0.476, 0.3189, 0.6605, 0.3007, 0.6612, 0.3048, 0.7084, 0.3231, 0.7087, 0.8046, 9.882e-06, 0.7851, 0.003774, 0.7882, 0.03156, 0.8078, 0.02843, 0.9297, 0.7007, 0.9172, 0.7021, 0.9272, 0.7475, 0.9399, 0.7471, 0.3153, 0.6112, 0.2973, 0.613, 0.3007, 0.6612, 0.3189, 0.6605, 0.4516, 0.5367, 0.4706, 0.5422, 0.4799, 0.514, 0.4612, 0.5078, 0.9244, 0.6518, 0.9121, 0.6544, 0.9172, 0.7021, 0.9297, 0.7007, 0.4441, 0.5728, 0.4632, 0.5776, 0.4706, 0.5422, 0.4516, 0.5367, 0.01266, 0.3154, 0.04221, 0.3133, 0.0305, 0.2266, 0.0, 0.2217, 0.4389, 0.6148, 0.4582, 0.6187, 0.4632, 0.5776, 0.4441, 0.5728, 0.4362, 0.6611, 0.4556, 0.6639, 0.4582, 0.6187, 0.4389, 0.6148, 0.7703, 0.3813, 0.7515, 0.3765, 0.7419, 0.4093, 0.7604, 0.4149, 0.4362, 0.7099, 0.4556, 0.7115, 0.4556, 0.6639, 0.4362, 0.6611, 0.4389, 0.7592, 0.4582, 0.7598, 0.4556, 0.7115, 0.4362, 0.7099, 0.7864, 0.1518, 0.7438, 0.1511, 0.7399, 0.1949, 0.7822, 0.1991, 0.2945, 0.5657, 0.2563, 0.5743, 0.2588, 0.618, 0.2973, 0.613, 0.4909, 0.9226, 0.5316, 0.9058, 0.5215, 0.8754, 0.4799, 0.8897, 0.7889, 0.107, 0.7461, 0.1097, 0.7438, 0.1511, 0.7864, 0.1518, 0.2926, 0.5211, 0.2546, 0.533, 0.2563, 0.5743, 0.2945, 0.5657, 0.3094, 0.7528, 0.2701, 0.7473, 0.2745, 0.7842, 0.3142, 0.7927, 0.7895, 0.06642, 0.7467, 0.07213, 0.7461, 0.1097, 0.7889, 0.107, 0.2917, 0.4809, 0.2537, 0.4958, 0.2546, 0.533, 0.2926, 0.5211, 0.3048, 0.7084, 0.2659, 0.7063, 0.2701, 0.7473, 0.3094, 0.7528, 0.7882, 0.03156, 0.7455, 0.03987, 0.7467, 0.07213, 0.7895, 0.06642, 0.01992, 0.128, 0.04893, 0.1399, 0.06874, 0.1007, 0.04133, 0.08563, 0.3007, 0.6612, 0.2621, 0.6626, 0.2659, 0.7063, 0.3048, 0.7084, 0.7851, 0.003774, 0.7426, 0.01416, 0.7455, 0.03987, 0.7882, 0.03156, 0.005962, 0.1739, 0.03602, 0.1824, 0.04893, 0.1399, 0.01992, 0.128, 0.2973, 0.613, 0.2588, 0.618, 0.2621, 0.6626, 0.3007, 0.6612, 0.4706, 0.5422, 0.5128, 0.5539, 0.5215, 0.5278, 0.4799, 0.514, 0.0, 0.2217, 0.0305, 0.2266, 0.03602, 0.1824, 0.005962, 0.1739, 0.4632, 0.5776, 0.506, 0.5866, 0.5128, 0.5539, 0.4706, 0.5422, 0.7691, 0.2937, 0.7277, 0.2824, 0.7115, 0.359, 0.7515, 0.3765, 0.4582, 0.6187, 0.5013, 0.6246, 0.506, 0.5866, 0.4632, 0.5776, 0.4556, 0.6639, 0.4989, 0.6665, 0.5013, 0.6246, 0.4582, 0.6187, 0.7515, 0.3765, 0.7115, 0.359, 0.7026, 0.3894, 0.7419, 0.4093, 0.4556, 0.7115, 0.4989, 0.7106, 0.4989, 0.6665, 0.4556, 0.6639, 0.04221, 0.3133, 0.1017, 0.296, 0.09279, 0.2304, 0.0305, 0.2266, 0.4582, 0.7598, 0.5013, 0.7552, 0.4989, 0.7106, 0.4556, 0.7115, 0.4632, 0.8067, 0.506, 0.7986, 0.5013, 0.7552, 0.4582, 0.7598, 0.7763, 0.247, 0.7345, 0.2392, 0.7277, 0.2824, 0.7691, 0.2937, 0.4706, 0.8506, 0.5128, 0.8392, 0.506, 0.7986, 0.4632, 0.8067, 0.7822, 0.1991, 0.7399, 0.1949, 0.7345, 0.2392, 0.7763, 0.247, 0.4799, 0.8897, 0.5215, 0.8754, 0.5128, 0.8392, 0.4706, 0.8506, 0.3312, 0.4149, 0.3203, 0.373, 0.2938, 0.3888, 0.2961, 0.4359, 0.04893, 0.1399, 0.1067, 0.1648, 0.1217, 0.1351, 0.06874, 0.1007, 0.1985, 0.004353, 0.2199, 0.06221, 0.2493, 0.05891, 0.2372, 0.0, 0.3622, 0.3868, 0.3439, 0.3516, 0.3203, 0.373, 0.3312, 0.4149, 0.03602, 0.1824, 0.09697, 0.1969, 0.1067, 0.1648, 0.04893, 0.1399, 0.1608, 0.01725, 0.1914, 0.07196, 0.2199, 0.06221, 0.1985, 0.004353, 0.5128, 0.5539, 0.563, 0.5945, 0.5695, 0.5747, 0.5215, 0.5278, 0.0305, 0.2266, 0.09279, 0.2304, 0.09697, 0.1969, 0.03602, 0.1824, 0.506, 0.5866, 0.5578, 0.6192, 0.563, 0.5945, 0.5128, 0.5539, 0.1112, 0.4149, 0.1539, 0.373, 0.1144, 0.3256, 0.05899, 0.3524, 0.5013, 0.6246, 0.5543, 0.648, 0.5578, 0.6192, 0.506, 0.5866, 0.4989, 0.6665, 0.5525, 0.6797, 0.5543, 0.648, 0.5013, 0.6246, 0.05899, 0.3524, 0.1144, 0.3256, 0.1017, 0.296, 0.04221, 0.3133, 0.4989, 0.7106, 0.5525, 0.713, 0.5525, 0.6797, 0.4989, 0.6665, 0.1017, 0.296, 0.1746, 0.2853, 0.1694, 0.2468, 0.09279, 0.2304, 0.5013, 0.7552, 0.5543, 0.7468, 0.5525, 0.713, 0.4989, 0.7106, 0.506, 0.7986, 0.5578, 0.7797, 0.5543, 0.7468, 0.5013, 0.7552, 0.1446, 0.4359, 0.1791, 0.3888, 0.1539, 0.373, 0.1112, 0.4149, 0.5128, 0.8392, 0.563, 0.8104, 0.5578, 0.7797, 0.506, 0.7986, 0.7399, 0.1949, 0.691, 0.1939, 0.6869, 0.2274, 0.7345, 0.2392, 0.5215, 0.8754, 0.5695, 0.8378, 0.563, 0.8104, 0.5128, 0.8392, 0.7438, 0.1511, 0.694, 0.1608, 0.691, 0.1939, 0.7399, 0.1949, 0.1258, 0.03818, 0.1649, 0.08781, 0.1914, 0.07196, 0.1608, 0.01725, 0.3123, 0.01725, 0.3061, 0.07196, 0.3314, 0.08781, 0.3457, 0.03818, 0.7461, 0.1097, 0.6957, 0.1294, 0.694, 0.1608, 0.7438, 0.1511, 0.09469, 0.06636, 0.1414, 0.1091, 0.1649, 0.08781, 0.1258, 0.03818, 0.2757, 0.004353, 0.2784, 0.06221, 0.3061, 0.07196, 0.3123, 0.01725, 0.7467, 0.07213, 0.6962, 0.101, 0.6957, 0.1294, 0.7461, 0.1097, 0.06874, 0.1007, 0.1217, 0.1351, 0.1414, 0.1091, 0.09469, 0.06636, 0.2372, 0.0, 0.2493, 0.05891, 0.2784, 0.06221, 0.2757, 0.004353, 0.3785, 0.296, 0.3371, 0.2853, 0.3283, 0.3027, 0.3635, 0.3256, 0.1539, 0.373, 0.2052, 0.3304, 0.1821, 0.3027, 0.1144, 0.3256, 0.3883, 0.2638, 0.3428, 0.2664, 0.3371, 0.2853, 0.3785, 0.296, 0.3924, 0.2304, 0.3453, 0.2468, 0.3428, 0.2664, 0.3883, 0.2638, 0.1144, 0.3256, 0.1821, 0.3027, 0.1746, 0.2853, 0.1017, 0.296, 0.3909, 0.1969, 0.3443, 0.2271, 0.3453, 0.2468, 0.3924, 0.2304, 0.2052, 0.3304, 0.2324, 0.3167, 0.2164, 0.2975, 0.1821, 0.3027, 0.3836, 0.1648, 0.3401, 0.2082, 0.3443, 0.2271, 0.3909, 0.1969, 0.3709, 0.1351, 0.3326, 0.1908, 0.3401, 0.2082, 0.3836, 0.1648, 0.1791, 0.3888, 0.2201, 0.3397, 0.2052, 0.3304, 0.1539, 0.373, 0.3533, 0.1091, 0.3223, 0.1756, 0.3326, 0.1908, 0.3709, 0.1351, 0.2069, 0.3986, 0.2364, 0.3455, 0.2201, 0.3397, 0.1791, 0.3888, 0.3314, 0.08781, 0.3094, 0.1631, 0.3223, 0.1756, 0.3533, 0.1091, 0.236, 0.4019, 0.2534, 0.3474, 0.2364, 0.3455, 0.2069, 0.3986, 0.1649, 0.08781, 0.2117, 0.1631, 0.2273, 0.1538, 0.1914, 0.07196, 0.3061, 0.07196, 0.2946, 0.1538, 0.3094, 0.1631, 0.3314, 0.08781, 0.2653, 0.3986, 0.2707, 0.3455, 0.2534, 0.3474, 0.236, 0.4019, 0.1414, 0.1091, 0.1979, 0.1756, 0.2117, 0.1631, 0.1649, 0.08781, 0.2784, 0.06221, 0.2783, 0.148, 0.2946, 0.1538, 0.3061, 0.07196, 0.2938, 0.3888, 0.2874, 0.3397, 0.2707, 0.3455, 0.2653, 0.3986, 0.1217, 0.1351, 0.1864, 0.1908, 0.1979, 0.1756, 0.1414, 0.1091, 0.2493, 0.05891, 0.2612, 0.1461, 0.2783, 0.148, 0.2784, 0.06221, 0.3203, 0.373, 0.303, 0.3304, 0.2874, 0.3397, 0.2938, 0.3888, 0.1067, 0.1648, 0.1776, 0.2082, 0.1864, 0.1908, 0.1217, 0.1351, 0.2199, 0.06221, 0.244, 0.148, 0.2612, 0.1461, 0.2493, 0.05891, 0.3439, 0.3516, 0.3168, 0.3179, 0.303, 0.3304, 0.3203, 0.373, 0.09697, 0.1969, 0.1719, 0.2271, 0.1776, 0.2082, 0.1067, 0.1648, 0.1914, 0.07196, 0.2273, 0.1538, 0.244, 0.148, 0.2199, 0.06221, 0.3635, 0.3256, 0.3283, 0.3027, 0.3168, 0.3179, 0.3439, 0.3516, 0.09279, 0.2304, 0.1694, 0.2468, 0.1719, 0.2271, 0.09697, 0.1969, 0.6464, 0.9083, 0.6753, 0.9005, 0.676, 0.887, 0.6474, 0.8887, 0.1746, 0.2853, 0.2113, 0.2855, 0.2077, 0.259, 0.1694, 0.2468, 0.6464, 0.9281, 0.6753, 0.9142, 0.6753, 0.9005, 0.6464, 0.9083, 0.6474, 0.9475, 0.676, 0.9275, 0.6753, 0.9142, 0.6464, 0.9281, 0.2173, 0.8073, 0.2417, 0.819, 0.243, 0.8057, 0.2192, 0.7879, 0.6495, 0.9657, 0.6774, 0.9401, 0.676, 0.9275, 0.6474, 0.9475, 0.216, 0.8271, 0.2408, 0.8327, 0.2417, 0.819, 0.2173, 0.8073, 0.3094, 0.1631, 0.3042, 0.2014, 0.313, 0.21, 0.3223, 0.1756, 0.2153, 0.8466, 0.2403, 0.8461, 0.2408, 0.8327, 0.216, 0.8271, 0.2117, 0.1631, 0.2369, 0.2014, 0.2476, 0.195, 0.2273, 0.1538, 0.2946, 0.1538, 0.2939, 0.195, 0.3042, 0.2014, 0.3094, 0.1631, 0.2153, 0.865, 0.2403, 0.8588, 0.2403, 0.8461, 0.2153, 0.8466, 0.1979, 0.1756, 0.2273, 0.21, 0.2369, 0.2014, 0.2117, 0.1631, 0.2783, 0.148, 0.2827, 0.191, 0.2939, 0.195, 0.2946, 0.1538, 0.216, 0.8817, 0.2408, 0.8703, 0.2403, 0.8588, 0.2153, 0.865, 0.1864, 0.1908, 0.2194, 0.2205, 0.2273, 0.21, 0.1979, 0.1756, 0.2612, 0.1461, 0.271, 0.1897, 0.2827, 0.191, 0.2783, 0.148, 0.2173, 0.896, 0.2417, 0.8801, 0.2408, 0.8703, 0.216, 0.8817, 0.1776, 0.2082, 0.2133, 0.2325, 0.2194, 0.2205, 0.1864, 0.1908, 0.244, 0.148, 0.2591, 0.191, 0.271, 0.1897, 0.2612, 0.1461, 0.2192, 0.9073, 0.243, 0.8879, 0.2417, 0.8801, 0.2173, 0.896, 0.1719, 0.2271, 0.2094, 0.2455, 0.2133, 0.2325, 0.1776, 0.2082, 0.2273, 0.1538, 0.2476, 0.195, 0.2591, 0.191, 0.244, 0.148, 0.6562, 0.8392, 0.6821, 0.8529, 0.6852, 0.8451, 0.6607, 0.8278, 0.1694, 0.2468, 0.2077, 0.259, 0.2094, 0.2455, 0.1719, 0.2271, 0.6524, 0.8535, 0.6795, 0.8628, 0.6821, 0.8529, 0.6562, 0.8392, 0.2113, 0.2855, 0.2448, 0.2691, 0.243, 0.2559, 0.2077, 0.259, 0.6495, 0.8702, 0.6774, 0.8743, 0.6795, 0.8628, 0.6524, 0.8535, 0.6474, 0.8887, 0.676, 0.887, 0.6774, 0.8743, 0.6495, 0.8702, 0.1821, 0.3027, 0.2164, 0.2975, 0.2113, 0.2855, 0.1746, 0.2853, 0.6774, 0.9401, 0.7036, 0.9289, 0.7029, 0.9226, 0.676, 0.9275, 0.2538, 0.327, 0.266, 0.2898, 0.2604, 0.2878, 0.2426, 0.3231, 0.3042, 0.2014, 0.2911, 0.2272, 0.2955, 0.2315, 0.313, 0.21, 0.2656, 0.3283, 0.2719, 0.2905, 0.266, 0.2898, 0.2538, 0.327, 0.2369, 0.2014, 0.2576, 0.2272, 0.2629, 0.224, 0.2476, 0.195, 0.2939, 0.195, 0.286, 0.224, 0.2911, 0.2272, 0.3042, 0.2014, 0.2775, 0.327, 0.2778, 0.2898, 0.2719, 0.2905, 0.2656, 0.3283, 0.2273, 0.21, 0.2528, 0.2315, 0.2576, 0.2272, 0.2369, 0.2014, 0.2827, 0.191, 0.2804, 0.222, 0.286, 0.224, 0.2939, 0.195, 0.289, 0.3231, 0.2835, 0.2878, 0.2778, 0.2898, 0.2775, 0.327, 0.2194, 0.2205, 0.2489, 0.2367, 0.2528, 0.2315, 0.2273, 0.21, 0.271, 0.1897, 0.2746, 0.2213, 0.2804, 0.222, 0.2827, 0.191, 0.2997, 0.3167, 0.2889, 0.2846, 0.2835, 0.2878, 0.289, 0.3231, 0.2133, 0.2325, 0.2458, 0.2427, 0.2489, 0.2367, 0.2194, 0.2205, 0.2591, 0.191, 0.2686, 0.222, 0.2746, 0.2213, 0.271, 0.1897, 0.3092, 0.308, 0.2936, 0.2803, 0.2889, 0.2846, 0.2997, 0.3167, 0.2094, 0.2455, 0.2439, 0.2492, 0.2458, 0.2427, 0.2133, 0.2325, 0.2476, 0.195, 0.2629, 0.224, 0.2686, 0.222, 0.2591, 0.191, 0.3172, 0.2975, 0.2976, 0.2751, 0.2936, 0.2803, 0.3092, 0.308, 0.2077, 0.259, 0.243, 0.2559, 0.2439, 0.2492, 0.2094, 0.2455, 0.3232, 0.2855, 0.3006, 0.2691, 0.2976, 0.2751, 0.3172, 0.2975, 0.2324, 0.3167, 0.2553, 0.2846, 0.2474, 0.2751, 0.2164, 0.2975, 0.3272, 0.2725, 0.3026, 0.2627, 0.3006, 0.2691, 0.3232, 0.2855, 0.676, 0.887, 0.7029, 0.9024, 0.7036, 0.8961, 0.6774, 0.8743, 0.2164, 0.2975, 0.2474, 0.2751, 0.2448, 0.2691, 0.2113, 0.2855, 0.6753, 0.9005, 0.7025, 0.9091, 0.7029, 0.9024, 0.676, 0.887, 0.2448, 0.2691, 0.2657, 0.2551, 0.2652, 0.2514, 0.243, 0.2559, 0.6753, 0.9142, 0.7025, 0.916, 0.7025, 0.9091, 0.6753, 0.9005, 0.676, 0.9275, 0.7029, 0.9226, 0.7025, 0.916, 0.6753, 0.9142, 0.2426, 0.3231, 0.2604, 0.2878, 0.2553, 0.2846, 0.2324, 0.3167, 0.2804, 0.222, 0.2759, 0.2417, 0.2775, 0.2423, 0.286, 0.224, 0.2835, 0.2878, 0.2768, 0.2605, 0.2752, 0.261, 0.2778, 0.2898, 0.2489, 0.2367, 0.2669, 0.2459, 0.268, 0.2444, 0.2528, 0.2315, 0.2746, 0.2213, 0.2742, 0.2415, 0.2759, 0.2417, 0.2804, 0.222, 0.2889, 0.2846, 0.2783, 0.2596, 0.2768, 0.2605, 0.2835, 0.2878, 0.2458, 0.2427, 0.266, 0.2476, 0.2669, 0.2459, 0.2489, 0.2367, 0.2686, 0.222, 0.2725, 0.2417, 0.2742, 0.2415, 0.2746, 0.2213, 0.2936, 0.2803, 0.2797, 0.2583, 0.2783, 0.2596, 0.2889, 0.2846, 0.2439, 0.2492, 0.2655, 0.2494, 0.266, 0.2476, 0.2458, 0.2427, 0.2629, 0.224, 0.2709, 0.2423, 0.2725, 0.2417, 0.2686, 0.222, 0.2976, 0.2751, 0.2808, 0.2568, 0.2797, 0.2583, 0.2936, 0.2803, 0.243, 0.2559, 0.2652, 0.2514, 0.2655, 0.2494, 0.2439, 0.2492, 0.3006, 0.2691, 0.2817, 0.2551, 0.2808, 0.2568, 0.2976, 0.2751, 0.2553, 0.2846, 0.2687, 0.2596, 0.2665, 0.2568, 0.2474, 0.2751, 0.3026, 0.2627, 0.2822, 0.2533, 0.2817, 0.2551, 0.3006, 0.2691, 0.3034, 0.2559, 0.2825, 0.2514, 0.2822, 0.2533, 0.3026, 0.2627, 0.2474, 0.2751, 0.2665, 0.2568, 0.2657, 0.2551, 0.2448, 0.2691, 0.3031, 0.2492, 0.2824, 0.2494, 0.2825, 0.2514, 0.3034, 0.2559, 0.1604, 0.936, 1.0, 0.2808, 0.9645, 0.2786, 0.9614, 0.3106, 0.3016, 0.2427, 0.282, 0.2476, 0.2824, 0.2494, 0.3031, 0.2492, 0.2991, 0.2367, 0.2812, 0.2459, 0.282, 0.2476, 0.3016, 0.2427, 0.2604, 0.2878, 0.2702, 0.2605, 0.2687, 0.2596, 0.2553, 0.2846, 0.2955, 0.2315, 0.2802, 0.2444, 0.2812, 0.2459, 0.2991, 0.2367, 0.266, 0.2898, 0.2718, 0.261, 0.2702, 0.2605, 0.2604, 0.2878, 0.2911, 0.2272, 0.2789, 0.2432, 0.2802, 0.2444, 0.2955, 0.2315, 0.2719, 0.2905, 0.2735, 0.2612, 0.2718, 0.261, 0.266, 0.2898, 0.2576, 0.2272, 0.2694, 0.2432, 0.2709, 0.2423, 0.2629, 0.224, 0.286, 0.224, 0.2775, 0.2423, 0.2789, 0.2432, 0.2911, 0.2272, 0.2778, 0.2898, 0.2752, 0.261, 0.2735, 0.2612, 0.2719, 0.2905, 0.2528, 0.2315, 0.268, 0.2444, 0.2694, 0.2432, 0.2576, 0.2272, 0.6218, 0.07397, 0.3924, 0.2756, 0.6467, 0.1122, 0.5856, 0.0426, 0.5546, 0.01926, 0.3924, 0.2756, 0.6016, 0.4618, 0.632, 0.4305, 0.3924, 0.2756, 0.5669, 0.4851, 0.3924, 0.2756, 0.5224, 0.4998, 0.5263, 0.4994, 0.48, 0.5043, 0.3924, 0.2756, 0.4408, 0.4994, 0.7828, 0.981, 0.8244, 0.8131, 0.7407, 0.9609, 0.3924, 0.2756, 0.6869, 0.3015, 0.6798, 0.2523, 0.3924, 0.2756, 0.6798, 0.2523, 0.6869, 0.2031, 0.3924, 0.2756, 0.6869, 0.2031, 0.6755, 0.1558, 0.6467, 0.1122, 0.3924, 0.2756, 0.6218, 0.07397, 0.5856, 0.0426, 0.5546, 0.01926, 0.5191, 0.004871, 0.3924, 0.2756, 0.5191, 0.004871, 0.4763, 0.0, 0.3924, 0.2756, 0.4763, 0.0, 0.431, 0.004824, 0.3987, 0.01912, 0.3924, 0.2756, 0.2537, 0.4359, 0.2214, 0.4491, 0.1772, 0.4601, 0.2537, 0.7402, 0.1772, 0.4601, 0.1497, 0.4931, 0.2537, 0.7402, 0.1497, 0.4931, 0.1155, 0.5245, 0.2537, 0.7402, 0.1155, 0.5245, 0.07604, 0.5532, 0.2537, 0.7402, 0.07604, 0.5532, 0.04899, 0.5929, 0.2537, 0.7402, 0.04899, 0.5929, 0.02714, 0.6345, 0.2537, 0.7402, 0.3924, 0.2756, 0.657, 0.3923, 0.6755, 0.3488, 0.02714, 0.6345, 0.01133, 0.6763, 0.2537, 0.7402, 0.8244, 0.8131, 0.7828, 0.981, 0.8244, 1.0, 0.3924, 0.2756, 0.6755, 0.3488, 0.6869, 0.3015, 0.3924, 0.2756, 0.48, 0.5043, 0.5224, 0.4998, 0.3924, 0.2756, 0.5669, 0.4851, 0.6016, 0.4618, 0.3924, 0.2756, 0.632, 0.4305, 0.657, 0.3923, 0.01133, 0.6763, 0.002166, 0.7169, 0.2537, 0.7402, 0.002166, 0.7169, 0.0, 0.7546, 0.004915, 0.7879, 0.2537, 0.7402, 0.9045, 0.1428, 0.917, 0.0001606, 0.902, 0.0009328, 0.8847, 0.1438, 0.9833, 0.549, 0.9472, 0.5494, 0.9419, 0.6468, 0.978, 0.6463, 0.978, 0.597, 0.2694, 0.2432, 0.268, 0.2444, 0.2669, 0.2459, 0.266, 0.2476, 0.2655, 0.2494, 0.2652, 0.2514, 0.2657, 0.2551, 0.2665, 0.2568, 0.2687, 0.2596, 0.2702, 0.2605, 0.2718, 0.261, 0.2735, 0.2612, 0.2752, 0.261, 0.2768, 0.2605, 0.2783, 0.2596, 0.2797, 0.2583, 0.2808, 0.2568, 0.2817, 0.2551, 0.2822, 0.2533, 0.2825, 0.2514, 0.2824, 0.2494, 0.282, 0.2476, 0.2812, 0.2459, 0.2802, 0.2444, 0.2789, 0.2432, 0.2775, 0.2423, 0.2759, 0.2417, 0.2742, 0.2415, 0.2725, 0.2417, 0.2709, 0.2423])
me_circle.materials.append(mat_mushroom_top)
me_circle.materials.append(mat_mushroom_stem)
me_circle.use_remesh_preserve_volume = False
me_circle.use_remesh_preserve_attributes = False
me_circle.use_mirror_vertex_groups = False
me_circle.update()

# ---- objects
ob_mushroom1 = bpy.data.objects.new('mushroom1', me_circle)

# ---- transforms, parenting, visibility, modifiers, constraints
ob_mushroom1.location = (0.0, 0.0, 0.0)
ob_mushroom1.rotation_euler = (1.571, 0.0, 0.0)
ob_mushroom1.lineart.crease_threshold = 0.0

# ---- collection membership
col_collection_1.objects.link(ob_mushroom1)

# ---- scene / render settings (as saved in the file)
scene.frame_start = 1; scene.frame_end = 250; scene.frame_set(1)
scene.render.engine = 'CYCLES'
scene.render.resolution_percentage = 50
scene.render.dither_intensity = 0.0
scene.cycles.use_denoising = False
scene.cycles.samples = 128
scene.cycles.sampling_pattern = 'TABULATED_SOBOL'
scene.cycles.light_sampling_threshold = 0.0
scene.cycles.use_adaptive_sampling = False
scene.cycles.use_light_tree = False
scene.cycles.blur_glossy = 0.0
scene.cycles.sample_clamp_indirect = 0.0
scene.view_settings.view_transform = 'Standard'
bpy.context.view_layer.update()

# ---- added for rendering (the .blend has no active camera and no usable light): camera, sun
cam_auto = bpy.data.cameras.new('AutoCamera')
cam_auto.lens = 50.0
cam_auto.sensor_width = 36.0
cam_auto.clip_end = 1000.0
ob_auto_camera = bpy.data.objects.new('AutoCamera', cam_auto)
scene.collection.objects.link(ob_auto_camera)
ob_auto_camera.location = (0.783576, -0.869727, 0.814561)
ob_auto_camera.rotation_euler = (1.09748, -7.21219e-08, 0.694738)
scene.camera = ob_auto_camera
light_auto_sun = bpy.data.lights.new('AutoSun', 'SUN')
light_auto_sun.energy = 3.0
light_auto_sun.angle = 0.0523599
ob_auto_sun = bpy.data.objects.new('AutoSun', light_auto_sun)
scene.collection.objects.link(ob_auto_sun)
ob_auto_sun.rotation_euler = (0.872665, 0.174533, 0.523599)
bpy.context.view_layer.update()
